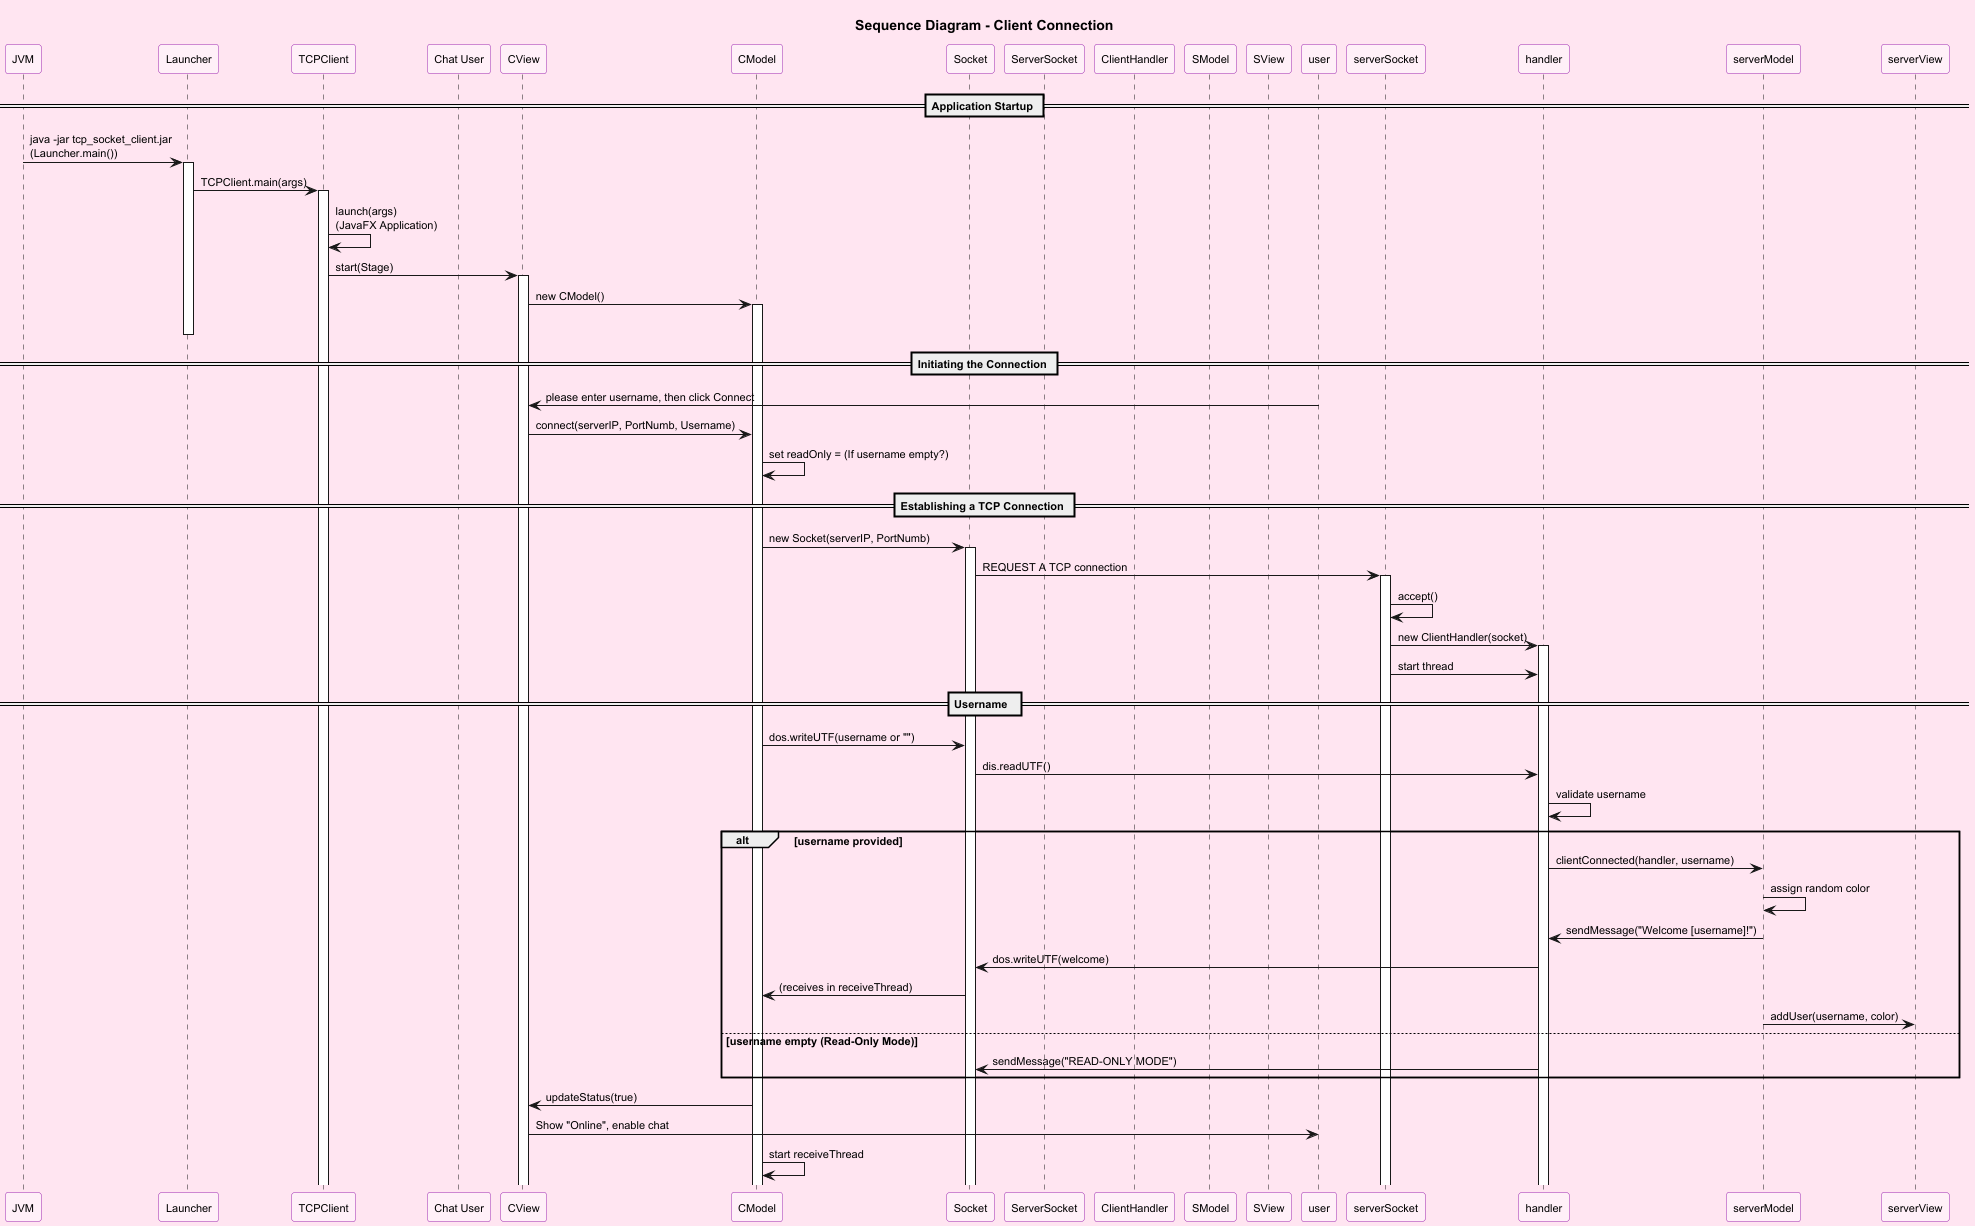

The diagram above was rendered by PlantUML. Its source (embedded in the PNG):
@startuml Sequence Diagram - Client Connection
skinparam backgroundColor #FFE5F1
skinparam defaultFontSize 11
skinparam sequenceParticipant {
    backgroundColor #FFF0F8
    borderColor #9C27B0
}

title Sequence Diagram - Client Connection

participant "JVM" as JVM
participant "Launcher" as Launcher
participant "TCPClient" as TCPClient
participant "Chat User" as User
participant "CView" as view
participant "CModel" as model
participant "Socket" as socket
participant "ServerSocket" as ServerSocket
participant "ClientHandler" as Handler
participant "SModel" as ServerModel
participant "SView" as ServerView

== Application Startup ==
JVM -> Launcher : java -jar tcp_socket_client.jar\n(Launcher.main())
activate Launcher
Launcher -> TCPClient : TCPClient.main(args)
activate TCPClient
TCPClient -> TCPClient : launch(args)\n(JavaFX Application)
TCPClient -> view : start(Stage)
activate view
view -> model : new CModel()
activate model
deactivate Launcher

== Initiating the Connection ==
user -> view : please enter username, then click Connect
view -> model : connect(serverIP, PortNumb, Username)
model -> model : set readOnly = (If username empty?)

== Establishing a TCP Connection ==
model -> socket : new Socket(serverIP, PortNumb)
activate socket
socket -> serverSocket : REQUEST A TCP connection
activate serverSocket
serverSocket -> serverSocket : accept()
serverSocket -> handler : new ClientHandler(socket)
activate handler
serverSocket -> handler : start thread

== Username  ==
model -> socket : dos.writeUTF(username or "")
socket -> handler : dis.readUTF()
handler -> handler : validate username

alt username provided
    handler -> serverModel : clientConnected(handler, username)
    serverModel -> serverModel : assign random color
    serverModel -> handler : sendMessage("Welcome [username]!")
    handler -> socket : dos.writeUTF(welcome)
    socket -> model : (receives in receiveThread)
    serverModel -> serverView : addUser(username, color)
else username empty (Read-Only Mode)
    handler -> socket : sendMessage("READ-ONLY MODE")
end

model -> view : updateStatus(true)
view -> user : Show "Online", enable chat
model -> model : start receiveThread

@enduml